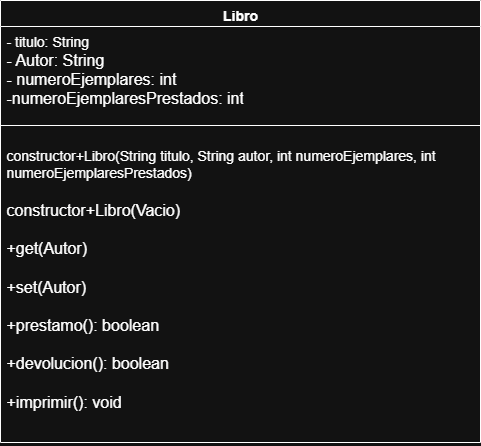

The diagram above was exported from draw.io. Its source (the exported page's mxGraphModel, read from the mxfile embedded in the PNG):
<mxGraphModel dx="1281" dy="534" grid="1" gridSize="10" guides="1" tooltips="1" connect="1" arrows="1" fold="1" page="1" pageScale="1" pageWidth="827" pageHeight="1169" math="0" shadow="0">
  <root>
    <mxCell id="0" />
    <mxCell id="1" parent="0" />
    <mxCell id="16atGkphWTaknQG8Fhs3-1" value="&lt;font style=&quot;font-size: 14px;&quot;&gt;Libro&lt;/font&gt;" style="swimlane;fontStyle=1;align=center;verticalAlign=top;childLayout=stackLayout;horizontal=1;startSize=26;horizontalStack=0;resizeParent=1;resizeParentMax=0;resizeLast=0;collapsible=1;marginBottom=0;whiteSpace=wrap;html=1;" parent="1" vertex="1">
      <mxGeometry x="210" y="280" width="480" height="442" as="geometry" />
    </mxCell>
    <mxCell id="16atGkphWTaknQG8Fhs3-2" value="&lt;font style=&quot;font-size: 14px;&quot;&gt;- titulo: String&lt;/font&gt;&lt;div&gt;&lt;font size=&quot;3&quot;&gt;- Autor: String&lt;/font&gt;&lt;/div&gt;&lt;div&gt;&lt;font size=&quot;3&quot;&gt;- numeroEjemplares: int&lt;/font&gt;&lt;/div&gt;&lt;div&gt;&lt;font size=&quot;3&quot;&gt;-numeroEjemplaresPrestados: int&lt;/font&gt;&lt;/div&gt;" style="text;strokeColor=none;fillColor=none;align=left;verticalAlign=top;spacingLeft=4;spacingRight=4;overflow=hidden;rotatable=0;points=[[0,0.5],[1,0.5]];portConstraint=eastwest;whiteSpace=wrap;html=1;" parent="16atGkphWTaknQG8Fhs3-1" vertex="1">
      <mxGeometry y="26" width="480" height="84" as="geometry" />
    </mxCell>
    <mxCell id="16atGkphWTaknQG8Fhs3-3" value="" style="line;strokeWidth=1;fillColor=none;align=left;verticalAlign=middle;spacingTop=-1;spacingLeft=3;spacingRight=3;rotatable=0;labelPosition=right;points=[];portConstraint=eastwest;strokeColor=inherit;" parent="16atGkphWTaknQG8Fhs3-1" vertex="1">
      <mxGeometry y="110" width="480" height="30" as="geometry" />
    </mxCell>
    <mxCell id="16atGkphWTaknQG8Fhs3-4" value="&lt;font style=&quot;font-size: 14px;&quot;&gt;constructor+Libro(String titulo, String autor, int numeroEjemplares, int numeroEjemplaresPrestados)&lt;/font&gt;&lt;div&gt;&lt;font size=&quot;3&quot;&gt;&lt;br&gt;&lt;/font&gt;&lt;div&gt;&lt;font size=&quot;3&quot;&gt;constructor+Libro(Vacio)&lt;/font&gt;&lt;/div&gt;&lt;div&gt;&lt;font size=&quot;3&quot;&gt;&lt;br&gt;&lt;/font&gt;&lt;/div&gt;&lt;div&gt;&lt;font size=&quot;3&quot;&gt;+get(Autor)&lt;/font&gt;&lt;/div&gt;&lt;div&gt;&lt;font size=&quot;3&quot;&gt;&lt;br&gt;&lt;/font&gt;&lt;/div&gt;&lt;div&gt;&lt;font size=&quot;3&quot;&gt;+set(Autor)&lt;/font&gt;&lt;/div&gt;&lt;/div&gt;&lt;div&gt;&lt;font size=&quot;3&quot;&gt;&lt;br&gt;&lt;/font&gt;&lt;/div&gt;&lt;div&gt;&lt;font size=&quot;3&quot;&gt;+prestamo(): boolean&lt;/font&gt;&lt;/div&gt;&lt;div&gt;&lt;font size=&quot;3&quot;&gt;&lt;br&gt;&lt;/font&gt;&lt;/div&gt;&lt;div&gt;&lt;font size=&quot;3&quot;&gt;+devolucion(): boolean&lt;/font&gt;&lt;/div&gt;&lt;div&gt;&lt;font size=&quot;3&quot;&gt;&lt;br&gt;&lt;/font&gt;&lt;/div&gt;&lt;div&gt;&lt;font size=&quot;3&quot;&gt;+imprimir(): void&lt;/font&gt;&lt;/div&gt;" style="text;strokeColor=none;fillColor=none;align=left;verticalAlign=top;spacingLeft=4;spacingRight=4;overflow=hidden;rotatable=0;points=[[0,0.5],[1,0.5]];portConstraint=eastwest;whiteSpace=wrap;html=1;" parent="16atGkphWTaknQG8Fhs3-1" vertex="1">
      <mxGeometry y="140" width="480" height="302" as="geometry" />
    </mxCell>
  </root>
</mxGraphModel>